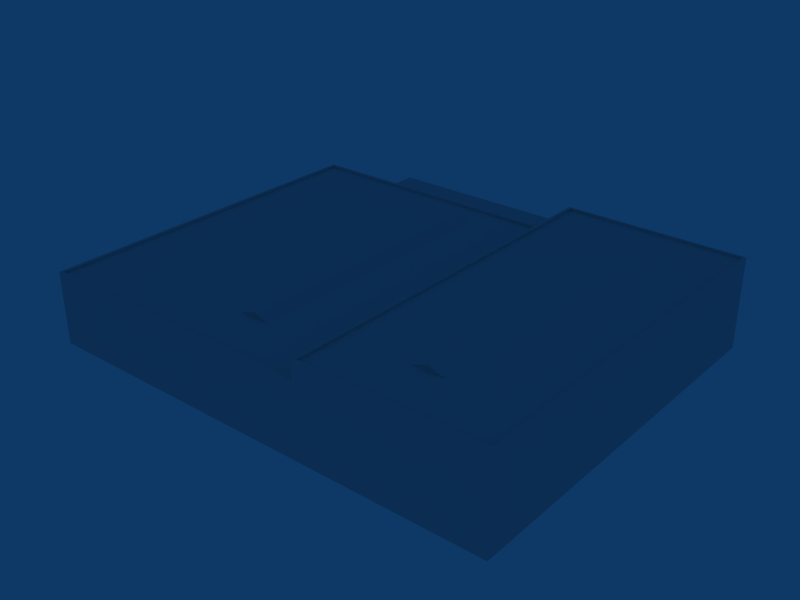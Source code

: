 # Source: ebbr_building_ref_138.blend  (saved by Blender 2.79.0; exported with 4.5.12 LTS)
import bpy
from mathutils import Matrix  # noqa: F401  (used for matrix-valued properties, if any)

bpy.ops.wm.read_factory_settings(use_empty=True)
scene = bpy.context.scene
scene.name = 'Scene'

# ---- collections
col_collection_1 = bpy.data.collections.new('Collection 1'); scene.collection.children.link(col_collection_1)

# ---- materials (node trees are filled in below, after node groups)
mat_material = bpy.data.materials.new('Material')
mat_material.alpha_threshold = 0.0
mat_material.preview_render_type = 'FLAT'
mat_material.roughness = 0.5

# ---- material node trees

# ---- world
world_world = bpy.data.worlds.new('World'); scene.world = world_world
world_world.color = (0.05656, 0.2208, 0.4)
world_world.use_sun_shadow = False
world_world.sun_shadow_jitter_overblur = 0.0
world_world.cycles.sampling_method = 'NONE'
world_world.cycles.sample_map_resolution = 256

# ---- meshes
me_cube = bpy.data.meshes.new('Cube')
me_cube.from_pydata([(21.92, 1.7, -15.0), (18.42, 1.7, -15.0), (21.92, 1.7, 15.0), (18.42, 1.7, 15.0), (20.17, 1.7, -15.0), (20.17, 2.3, -15.0), (20.17, 1.7, 15.0), (20.17, 2.3, 15.0), (1.75, -0.3, -15.0), (-1.75, -0.3, -15.0), (1.75, -0.3, 15.0), (-1.75, -0.3, 15.0), (-1.192e-07, -0.3, -15.0), (3.576e-07, 0.3, -15.0), (-8.345e-07, -0.3, 15.0), (4.768e-07, 0.3, 15.0)], [], [(5, 0, 4), (4, 1, 5), (2, 7, 6), (7, 3, 6), (0, 5, 7, 2), (5, 1, 3, 7), (13, 8, 12), (12, 9, 13), (10, 15, 14), (15, 11, 14), (8, 13, 15, 10), (13, 9, 11, 15)])
_uv = me_cube.uv_layers.new(name='UVTex')
_uv.uv.foreach_set('vector', [0.5312, 0.03125, 0.7188, 0.03125, 0.7188, 0.2188, 0.5312, 0.03125, 0.7188, 0.03125, 0.7188, 0.2188, 0.5312, 0.03125, 0.7188, 0.03125, 0.7188, 0.2188, 0.5312, 0.03125, 0.7188, 0.03125, 0.7188, 0.2188, 0.5312, 0.03125, 0.7188, 0.03125, 0.7188, 0.2188, 0.5312, 0.2188, 0.5312, 0.03125, 0.7188, 0.03125, 0.7188, 0.2188, 0.5312, 0.2188, 0.5312, 0.03125, 0.7188, 0.03125, 0.7188, 0.2188, 0.5312, 0.03125, 0.7188, 0.03125, 0.7188, 0.2188, 0.5312, 0.03125, 0.7188, 0.03125, 0.7188, 0.2188, 0.5312, 0.03125, 0.7188, 0.03125, 0.7188, 0.2188, 0.5312, 0.03125, 0.7188, 0.03125, 0.7188, 0.2188, 0.5312, 0.2188, 0.5312, 0.03125, 0.7188, 0.03125, 0.7188, 0.2188, 0.5312, 0.2188])
me_cube.materials.append(mat_material)
me_cube.use_remesh_preserve_volume = False
me_cube.use_remesh_preserve_attributes = False
me_cube.use_mirror_vertex_groups = False
me_cube.update()
me_cube_001 = bpy.data.meshes.new('Cube.001')
me_cube_001.from_pydata([(26.0, 7.0, -21.01), (26.0, -1.0, -21.01), (26.0, 7.0, 21.01), (26.0, -1.0, 21.01), (-26.0, -1.0, 21.01), (-26.0, 7.0, 21.01), (5.998, -1.0, -21.01), (5.998, 7.0, -21.01), (5.998, -1.0, 21.01), (5.998, 7.0, 21.01), (26.0, -1.0, -18.5), (26.0, 7.0, -18.5), (-26.0, -1.0, -18.5), (-26.0, 7.0, -18.5), (5.998, 7.0, -18.5), (-16.0, -1.0, -21.01), (-16.0, 7.0, -21.01), (-16.0, -1.0, 21.01), (-16.0, 7.0, 21.01), (-16.0, 7.0, -18.5), (-16.0, -1.0, -18.5), (5.998, 9.0, -21.01), (5.998, 9.0, -18.5), (5.998, 9.0, 21.01), (26.0, 9.0, -18.5), (26.0, 9.0, 21.01), (26.0, 9.0, -21.01), (6.307, 9.0, -20.84), (25.69, 9.0, -20.84), (6.307, 9.0, 20.7), (25.69, 9.0, 20.7), (25.69, 9.0, -18.36), (6.307, 9.0, -18.36), (6.307, 8.7, -18.36), (6.307, 8.7, -20.84), (6.307, 8.7, 20.7), (25.69, 8.7, 20.7), (25.69, 8.7, -18.36), (25.69, 8.7, -20.84), (5.603, 7.0, -18.2), (-15.91, 7.0, -18.2), (-25.7, 7.0, -18.2), (-25.7, 7.0, 20.7), (-15.91, 7.0, 20.7), (5.603, 7.0, 20.7), (-25.7, 6.7, -18.2), (-25.7, 6.7, 20.7), (5.603, 6.7, -18.2), (5.603, 6.7, 20.7), (-15.91, 6.7, 20.7), (-15.91, 6.7, -18.2)], [], [(7, 0, 1, 6), (2, 9, 8, 3), (0, 11, 10, 1), (11, 2, 3, 10), (12, 4, 5, 13), (6, 15, 16, 7), (9, 18, 17, 8), (18, 5, 4, 17), (19, 14, 7, 16), (13, 19, 20, 12), (19, 16, 15, 20), (7, 14, 22, 21), (14, 9, 23, 22), (2, 11, 24, 25), (11, 0, 26, 24), (9, 2, 25, 23), (0, 7, 21, 26), (26, 21, 27, 28), (23, 25, 30, 29), (24, 26, 28, 31), (25, 24, 31, 30), (22, 23, 29, 32), (21, 22, 32, 27), (27, 32, 33, 34), (32, 29, 35, 33), (30, 31, 37, 36), (31, 28, 38, 37), (29, 30, 36, 35), (28, 27, 34, 38), (33, 35, 36, 37), (34, 33, 37, 38), (14, 19, 40, 39), (19, 13, 41, 40), (5, 18, 43, 42), (18, 9, 44, 43), (9, 14, 39, 44), (13, 5, 42, 41), (41, 42, 46, 45), (44, 39, 47, 48), (43, 44, 48, 49), (42, 43, 49, 46), (40, 41, 45, 50), (39, 40, 50, 47), (46, 49, 50, 45), (49, 48, 47, 50)])
_uv = me_cube_001.uv_layers.new(name='UVTex')
_uv.uv.foreach_set('vector', [0.2812, 0.03125, 0.4688, 0.03125, 0.4688, 0.2188, 0.2812, 0.2188, 0.2812, 0.03125, 0.4688, 0.03125, 0.4688, 0.2188, 0.2812, 0.2188, 0.2812, 0.03125, 0.4688, 0.03125, 0.4688, 0.2188, 0.2812, 0.2188, 0.2812, 0.03125, 0.4688, 0.03125, 0.4688, 0.2188, 0.2812, 0.2188, 0.2812, 0.03125, 0.4688, 0.03125, 0.4688, 0.2188, 0.2812, 0.2188, 0.2812, 0.03125, 0.4688, 0.03125, 0.4688, 0.2188, 0.2812, 0.2188, 0.2812, 0.03125, 0.4688, 0.03125, 0.4688, 0.2188, 0.2812, 0.2188, 0.2812, 0.03125, 0.4688, 0.03125, 0.4688, 0.2188, 0.2812, 0.2188, 0.5312, 0.2812, 0.7188, 0.2812, 0.7188, 0.4688, 0.5312, 0.4688, 0.2812, 0.03125, 0.4688, 0.03125, 0.4688, 0.2188, 0.2812, 0.2188, 0.2812, 0.03125, 0.4688, 0.03125, 0.4688, 0.2188, 0.2812, 0.2188, 0.2812, 0.03125, 0.4688, 0.03125, 0.4688, 0.2188, 0.2812, 0.2188, 0.2812, 0.03125, 0.4688, 0.03125, 0.4688, 0.2188, 0.2812, 0.2188, 0.2812, 0.03125, 0.4688, 0.03125, 0.4688, 0.2188, 0.2812, 0.2188, 0.2812, 0.03125, 0.4688, 0.03125, 0.4688, 0.2188, 0.2812, 0.2188, 0.2812, 0.03125, 0.4688, 0.03125, 0.4688, 0.2188, 0.2812, 0.2188, 0.2812, 0.03125, 0.4688, 0.03125, 0.4688, 0.2188, 0.2812, 0.2188, 0.2812, 0.03125, 0.4688, 0.03125, 0.4688, 0.2188, 0.2812, 0.2188, 0.2812, 0.03125, 0.4688, 0.03125, 0.4688, 0.2188, 0.2812, 0.2188, 0.2812, 0.03125, 0.4688, 0.03125, 0.4688, 0.2188, 0.2812, 0.2188, 0.2812, 0.03125, 0.4688, 0.03125, 0.4688, 0.2188, 0.2812, 0.2188, 0.2812, 0.03125, 0.4688, 0.03125, 0.4688, 0.2188, 0.2812, 0.2188, 0.2812, 0.03125, 0.4688, 0.03125, 0.4688, 0.2188, 0.2812, 0.2188, 0.2812, 0.03125, 0.4688, 0.03125, 0.4688, 0.2188, 0.2812, 0.2188, 0.2812, 0.03125, 0.4688, 0.03125, 0.4688, 0.2188, 0.2812, 0.2188, 0.2812, 0.03125, 0.4688, 0.03125, 0.4688, 0.2188, 0.2812, 0.2188, 0.2812, 0.03125, 0.4688, 0.03125, 0.4688, 0.2188, 0.2812, 0.2188, 0.2812, 0.03125, 0.4688, 0.03125, 0.4688, 0.2188, 0.2812, 0.2188, 0.2812, 0.03125, 0.4688, 0.03125, 0.4688, 0.2188, 0.2812, 0.2188, 0.5312, 0.2812, 0.7188, 0.2812, 0.7188, 0.4688, 0.5312, 0.4688, 0.5312, 0.2812, 0.7188, 0.2812, 0.7188, 0.4688, 0.5312, 0.4688, 0.2812, 0.03125, 0.4688, 0.03125, 0.4688, 0.2188, 0.2812, 0.2188, 0.2812, 0.03125, 0.4688, 0.03125, 0.4688, 0.2188, 0.2812, 0.2188, 0.2812, 0.03125, 0.4688, 0.03125, 0.4688, 0.2188, 0.2812, 0.2188, 0.2812, 0.03125, 0.4688, 0.03125, 0.4688, 0.2188, 0.2812, 0.2188, 0.2812, 0.03125, 0.4688, 0.03125, 0.4688, 0.2188, 0.2812, 0.2188, 0.2812, 0.03125, 0.4688, 0.03125, 0.4688, 0.2188, 0.2812, 0.2188, 0.2812, 0.03125, 0.4688, 0.03125, 0.4688, 0.2188, 0.2812, 0.2188, 0.2812, 0.03125, 0.4688, 0.03125, 0.4688, 0.2188, 0.2812, 0.2188, 0.2812, 0.03125, 0.4688, 0.03125, 0.4688, 0.2188, 0.2812, 0.2188, 0.2812, 0.03125, 0.4688, 0.03125, 0.4688, 0.2188, 0.2812, 0.2188, 0.2812, 0.03125, 0.4688, 0.03125, 0.4688, 0.2188, 0.2812, 0.2188, 0.2812, 0.03125, 0.4688, 0.03125, 0.4688, 0.2188, 0.2812, 0.2188, 0.5312, 0.2812, 0.7188, 0.2812, 0.7188, 0.4688, 0.5312, 0.4688, 0.5312, 0.2812, 0.7188, 0.2812, 0.7188, 0.4688, 0.5312, 0.4688])
me_cube_001.materials.append(mat_material)
me_cube_001.use_remesh_preserve_volume = False
me_cube_001.use_remesh_preserve_attributes = False
me_cube_001.use_mirror_vertex_groups = False
me_cube_001.update()

# ---- objects
ob_roofdetails = bpy.data.objects.new('RoofDetails', me_cube)
ob_building = bpy.data.objects.new('Building', me_cube_001)

# ---- transforms, parenting, visibility, modifiers, constraints
ob_roofdetails.location = (-4.745, 0.0, 8.0)
ob_roofdetails.rotation_euler = (1.571, -0.0, -0.0)
ob_roofdetails.lock_rotations_4d = False
ob_roofdetails.empty_display_type = 'ARROWS'
ob_roofdetails.lineart.crease_threshold = 0.0
ob_building.location = (0.0, 0.0, 1.0)
ob_building.rotation_euler = (1.571, -0.0, -0.0)
ob_building.lock_rotations_4d = False
ob_building.empty_display_type = 'ARROWS'
ob_building.lineart.crease_threshold = 0.0

# ---- collection membership
col_collection_1.objects.link(ob_roofdetails)
col_collection_1.objects.link(ob_building)

# ---- scene / render settings (as saved in the file)
scene.frame_start = 1; scene.frame_end = 250; scene.frame_set(5)
scene.render.engine = 'BLENDER_EEVEE_NEXT'
scene.render.image_settings.file_format = 'JPEG'
scene.render.image_settings.color_mode = 'RGB'
scene.render.image_settings.compression = 90
scene.render.resolution_x = 800
scene.render.resolution_y = 600
scene.render.pixel_aspect_x = 100.0
scene.render.pixel_aspect_y = 100.0
scene.render.fps = 25
scene.render.dither_intensity = 0.0
scene.render.use_compositing = False
scene.render.use_sequencer = False
scene.render.bake_margin = 2
scene.render.bake_bias = 0.0
scene.render.use_stamp_time = False
scene.render.use_stamp_date = False
scene.render.use_stamp_frame = False
scene.render.use_stamp_camera = False
scene.render.use_stamp_scene = False
scene.render.use_stamp_filename = False
scene.render.use_stamp_render_time = False
scene.render.stamp_font_size = 0
scene.cycles.use_denoising = False
scene.cycles.samples = 10
scene.cycles.sampling_pattern = 'TABULATED_SOBOL'
scene.cycles.light_sampling_threshold = 0.0
scene.cycles.use_adaptive_sampling = False
scene.cycles.use_light_tree = False
scene.cycles.blur_glossy = 0.0
scene.cycles.volume_bounces = 1
scene.cycles.pixel_filter_type = 'GAUSSIAN'
scene.cycles.sample_clamp_indirect = 0.0
scene.view_settings.view_transform = 'Raw'
bpy.context.view_layer.update()

# ---- added for rendering (the .blend has no active camera): camera
cam_auto = bpy.data.cameras.new('AutoCamera')
cam_auto.lens = 50.0
cam_auto.sensor_width = 36.0
cam_auto.clip_end = 1098.39
ob_auto_camera = bpy.data.objects.new('AutoCamera', cam_auto)
scene.collection.objects.link(ob_auto_camera)
ob_auto_camera.location = (62.5864, -75.1037, 55.2191)
ob_auto_camera.rotation_euler = (1.09748, -7.21219e-08, 0.694738)
scene.camera = ob_auto_camera
bpy.context.view_layer.update()
